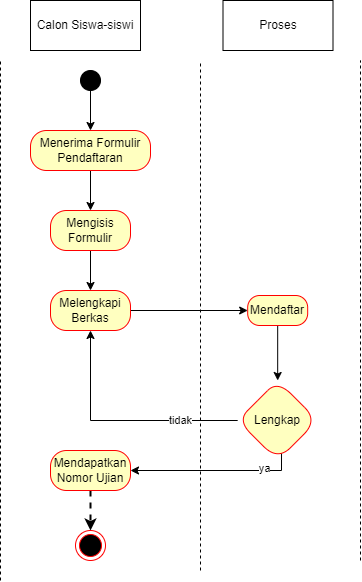

The diagram above was exported from draw.io. Its source (the exported page's mxGraphModel, read from the mxfile embedded in the PNG):
<mxGraphModel dx="941" dy="692" grid="1" gridSize="10" guides="1" tooltips="1" connect="1" arrows="1" fold="1" page="1" pageScale="1" pageWidth="850" pageHeight="1100" math="0" shadow="0">
  <root>
    <mxCell id="EIQpYzugoskdIUUQEIcV-0" />
    <mxCell id="EIQpYzugoskdIUUQEIcV-1" parent="EIQpYzugoskdIUUQEIcV-0" />
    <mxCell id="EIQpYzugoskdIUUQEIcV-2" value="" style="endArrow=none;dashed=1;html=1;rounded=0;" parent="EIQpYzugoskdIUUQEIcV-1" edge="1">
      <mxGeometry width="50" height="50" relative="1" as="geometry">
        <mxPoint x="480" y="610" as="sourcePoint" />
        <mxPoint x="480" y="110" as="targetPoint" />
      </mxGeometry>
    </mxCell>
    <mxCell id="EIQpYzugoskdIUUQEIcV-3" value="" style="endArrow=none;dashed=1;html=1;rounded=0;" parent="EIQpYzugoskdIUUQEIcV-1" edge="1">
      <mxGeometry width="50" height="50" relative="1" as="geometry">
        <mxPoint x="320" y="620" as="sourcePoint" />
        <mxPoint x="320" y="110" as="targetPoint" />
      </mxGeometry>
    </mxCell>
    <mxCell id="EIQpYzugoskdIUUQEIcV-4" value="Calon Siswa-siswi" style="html=1;whiteSpace=wrap;" parent="EIQpYzugoskdIUUQEIcV-1" vertex="1">
      <mxGeometry x="150" y="50" width="110" height="50" as="geometry" />
    </mxCell>
    <mxCell id="EIQpYzugoskdIUUQEIcV-5" value="" style="endArrow=none;dashed=1;html=1;rounded=0;" parent="EIQpYzugoskdIUUQEIcV-1" edge="1">
      <mxGeometry width="50" height="50" relative="1" as="geometry">
        <mxPoint x="120" y="630" as="sourcePoint" />
        <mxPoint x="120" y="110" as="targetPoint" />
      </mxGeometry>
    </mxCell>
    <mxCell id="EIQpYzugoskdIUUQEIcV-6" value="Proses" style="html=1;whiteSpace=wrap;" parent="EIQpYzugoskdIUUQEIcV-1" vertex="1">
      <mxGeometry x="342.5" y="50" width="110" height="50" as="geometry" />
    </mxCell>
    <mxCell id="uOBi6VHpJLSZnFXU1VQk-21" style="edgeStyle=orthogonalEdgeStyle;rounded=0;orthogonalLoop=1;jettySize=auto;html=1;entryX=0.5;entryY=0;entryDx=0;entryDy=0;" parent="EIQpYzugoskdIUUQEIcV-1" source="EIQpYzugoskdIUUQEIcV-7" target="uOBi6VHpJLSZnFXU1VQk-2" edge="1">
      <mxGeometry relative="1" as="geometry" />
    </mxCell>
    <mxCell id="EIQpYzugoskdIUUQEIcV-7" value="" style="ellipse;fillColor=strokeColor;html=1;" parent="EIQpYzugoskdIUUQEIcV-1" vertex="1">
      <mxGeometry x="200" y="120" width="20" height="20" as="geometry" />
    </mxCell>
    <mxCell id="EIQpYzugoskdIUUQEIcV-15" style="edgeStyle=orthogonalEdgeStyle;rounded=0;orthogonalLoop=1;jettySize=auto;html=1;entryX=0.5;entryY=0;entryDx=0;entryDy=0;strokeWidth=2;dashed=1;exitX=0.5;exitY=1;exitDx=0;exitDy=0;" parent="EIQpYzugoskdIUUQEIcV-1" source="uOBi6VHpJLSZnFXU1VQk-14" target="EIQpYzugoskdIUUQEIcV-21" edge="1">
      <mxGeometry relative="1" as="geometry">
        <mxPoint x="200.0344827586207" y="547.5" as="sourcePoint" />
      </mxGeometry>
    </mxCell>
    <mxCell id="EIQpYzugoskdIUUQEIcV-21" value="" style="ellipse;html=1;shape=endState;fillColor=#000000;strokeColor=#ff0000;" parent="EIQpYzugoskdIUUQEIcV-1" vertex="1">
      <mxGeometry x="195" y="580" width="30" height="30" as="geometry" />
    </mxCell>
    <mxCell id="uOBi6VHpJLSZnFXU1VQk-5" value="" style="edgeStyle=orthogonalEdgeStyle;rounded=0;orthogonalLoop=1;jettySize=auto;html=1;" parent="EIQpYzugoskdIUUQEIcV-1" source="uOBi6VHpJLSZnFXU1VQk-2" target="uOBi6VHpJLSZnFXU1VQk-4" edge="1">
      <mxGeometry relative="1" as="geometry" />
    </mxCell>
    <mxCell id="uOBi6VHpJLSZnFXU1VQk-2" value="Menerima Formulir Pendaftaran" style="rounded=1;whiteSpace=wrap;html=1;arcSize=40;fontColor=#000000;fillColor=#ffffc0;strokeColor=#ff0000;" parent="EIQpYzugoskdIUUQEIcV-1" vertex="1">
      <mxGeometry x="150" y="180" width="120" height="40" as="geometry" />
    </mxCell>
    <mxCell id="uOBi6VHpJLSZnFXU1VQk-8" value="" style="edgeStyle=orthogonalEdgeStyle;rounded=0;orthogonalLoop=1;jettySize=auto;html=1;" parent="EIQpYzugoskdIUUQEIcV-1" source="uOBi6VHpJLSZnFXU1VQk-4" target="uOBi6VHpJLSZnFXU1VQk-7" edge="1">
      <mxGeometry relative="1" as="geometry" />
    </mxCell>
    <mxCell id="uOBi6VHpJLSZnFXU1VQk-4" value="Mengisis Formulir" style="whiteSpace=wrap;html=1;fillColor=#ffffc0;strokeColor=#ff0000;fontColor=#000000;rounded=1;arcSize=40;" parent="EIQpYzugoskdIUUQEIcV-1" vertex="1">
      <mxGeometry x="170" y="260" width="80" height="40" as="geometry" />
    </mxCell>
    <mxCell id="uOBi6VHpJLSZnFXU1VQk-11" value="" style="edgeStyle=orthogonalEdgeStyle;rounded=0;orthogonalLoop=1;jettySize=auto;html=1;" parent="EIQpYzugoskdIUUQEIcV-1" source="uOBi6VHpJLSZnFXU1VQk-7" target="uOBi6VHpJLSZnFXU1VQk-10" edge="1">
      <mxGeometry relative="1" as="geometry" />
    </mxCell>
    <mxCell id="uOBi6VHpJLSZnFXU1VQk-7" value="Melengkapi Berkas" style="whiteSpace=wrap;html=1;fillColor=#ffffc0;strokeColor=#ff0000;fontColor=#000000;rounded=1;arcSize=40;" parent="EIQpYzugoskdIUUQEIcV-1" vertex="1">
      <mxGeometry x="170" y="340" width="80" height="40" as="geometry" />
    </mxCell>
    <mxCell id="uOBi6VHpJLSZnFXU1VQk-13" value="" style="edgeStyle=orthogonalEdgeStyle;rounded=0;orthogonalLoop=1;jettySize=auto;html=1;" parent="EIQpYzugoskdIUUQEIcV-1" source="uOBi6VHpJLSZnFXU1VQk-10" target="uOBi6VHpJLSZnFXU1VQk-12" edge="1">
      <mxGeometry relative="1" as="geometry" />
    </mxCell>
    <mxCell id="uOBi6VHpJLSZnFXU1VQk-10" value="Mendaftar" style="whiteSpace=wrap;html=1;fillColor=#ffffc0;strokeColor=#ff0000;fontColor=#000000;rounded=1;arcSize=40;" parent="EIQpYzugoskdIUUQEIcV-1" vertex="1">
      <mxGeometry x="367.18" y="345" width="60" height="30" as="geometry" />
    </mxCell>
    <mxCell id="uOBi6VHpJLSZnFXU1VQk-15" value="" style="edgeStyle=orthogonalEdgeStyle;rounded=0;orthogonalLoop=1;jettySize=auto;html=1;exitX=0.548;exitY=0.882;exitDx=0;exitDy=0;exitPerimeter=0;" parent="EIQpYzugoskdIUUQEIcV-1" source="uOBi6VHpJLSZnFXU1VQk-12" target="uOBi6VHpJLSZnFXU1VQk-14" edge="1">
      <mxGeometry relative="1" as="geometry">
        <mxPoint x="397" y="520" as="sourcePoint" />
        <Array as="points">
          <mxPoint x="401" y="520" />
        </Array>
      </mxGeometry>
    </mxCell>
    <mxCell id="uOBi6VHpJLSZnFXU1VQk-17" value="ya" style="edgeLabel;html=1;align=center;verticalAlign=middle;resizable=0;points=[];" parent="uOBi6VHpJLSZnFXU1VQk-15" vertex="1" connectable="0">
      <mxGeometry x="-0.5618" y="-3" relative="1" as="geometry">
        <mxPoint as="offset" />
      </mxGeometry>
    </mxCell>
    <mxCell id="uOBi6VHpJLSZnFXU1VQk-16" style="edgeStyle=orthogonalEdgeStyle;rounded=0;orthogonalLoop=1;jettySize=auto;html=1;" parent="EIQpYzugoskdIUUQEIcV-1" source="uOBi6VHpJLSZnFXU1VQk-12" target="uOBi6VHpJLSZnFXU1VQk-7" edge="1">
      <mxGeometry relative="1" as="geometry" />
    </mxCell>
    <mxCell id="uOBi6VHpJLSZnFXU1VQk-18" value="tidak" style="edgeLabel;html=1;align=center;verticalAlign=middle;resizable=0;points=[];" parent="uOBi6VHpJLSZnFXU1VQk-16" vertex="1" connectable="0">
      <mxGeometry x="-0.5085" y="-1" relative="1" as="geometry">
        <mxPoint as="offset" />
      </mxGeometry>
    </mxCell>
    <mxCell id="uOBi6VHpJLSZnFXU1VQk-12" value="Lengkap" style="rhombus;whiteSpace=wrap;html=1;fillColor=#ffffc0;strokeColor=#ff0000;fontColor=#000000;rounded=1;arcSize=40;" parent="EIQpYzugoskdIUUQEIcV-1" vertex="1">
      <mxGeometry x="357.18" y="430" width="80" height="80" as="geometry" />
    </mxCell>
    <mxCell id="uOBi6VHpJLSZnFXU1VQk-14" value="Mendapatkan Nomor Ujian" style="whiteSpace=wrap;html=1;fillColor=#ffffc0;strokeColor=#ff0000;fontColor=#000000;rounded=1;arcSize=40;" parent="EIQpYzugoskdIUUQEIcV-1" vertex="1">
      <mxGeometry x="170" y="500" width="80" height="40" as="geometry" />
    </mxCell>
  </root>
</mxGraphModel>